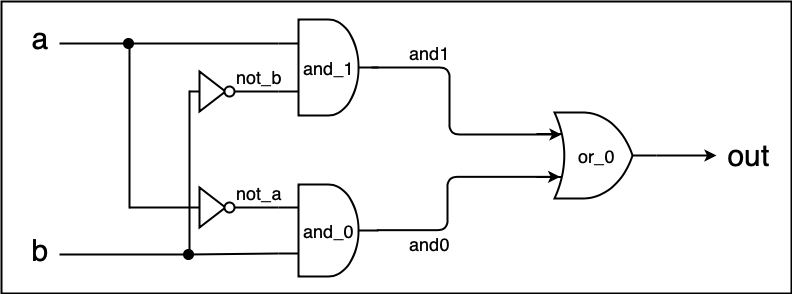

The diagram above was exported from draw.io. Its source (the exported page's mxGraphModel, read from the mxfile embedded in the PNG):
<mxGraphModel dx="932" dy="648" grid="1" gridSize="10" guides="1" tooltips="1" connect="1" arrows="1" fold="1" page="1" pageScale="1" pageWidth="1169" pageHeight="827" math="0" shadow="0">
  <root>
    <mxCell id="0" />
    <mxCell id="1" parent="0" />
    <mxCell id="2K_6x1qhaW-fqq3MiCTQ-7" value="" style="rounded=0;whiteSpace=wrap;html=1;strokeWidth=2;fillColor=none;" parent="1" vertex="1">
      <mxGeometry x="372" y="259" width="790" height="292" as="geometry" />
    </mxCell>
    <mxCell id="hR8a9n8yX4WnIjJ9SgzO-4" style="edgeStyle=orthogonalEdgeStyle;rounded=0;orthogonalLoop=1;jettySize=auto;html=1;exitX=1;exitY=0.5;exitDx=0;exitDy=0;exitPerimeter=0;entryX=0;entryY=0.5;entryDx=0;entryDy=0;strokeWidth=2;" parent="1" source="X--1gy_p7hEjZKQFuJ1W-5" target="2UvgExaWGA4dPQ0gjnF3-27" edge="1">
      <mxGeometry relative="1" as="geometry" />
    </mxCell>
    <mxCell id="X--1gy_p7hEjZKQFuJ1W-5" value="" style="verticalLabelPosition=bottom;shadow=0;dashed=0;align=center;fillColor=#ffffff;html=1;verticalAlign=top;strokeWidth=2;shape=mxgraph.electrical.logic_gates.logic_gate;operation=or;" parent="1" vertex="1">
      <mxGeometry x="907" y="370" width="120" height="86" as="geometry" />
    </mxCell>
    <mxCell id="X--1gy_p7hEjZKQFuJ1W-7" value="" style="verticalLabelPosition=bottom;shadow=0;dashed=0;align=center;fillColor=#ffffff;html=1;verticalAlign=top;strokeWidth=2;shape=mxgraph.electrical.logic_gates.logic_gate;operation=and;" parent="1" vertex="1">
      <mxGeometry x="649" y="277" width="100" height="96" as="geometry" />
    </mxCell>
    <mxCell id="2UvgExaWGA4dPQ0gjnF3-9" value="" style="edgeStyle=elbowEdgeStyle;elbow=horizontal;endArrow=classic;html=1;entryX=0.207;entryY=0.251;entryDx=0;entryDy=0;entryPerimeter=0;strokeWidth=2;exitX=0.933;exitY=0.5;exitDx=0;exitDy=0;exitPerimeter=0;" parent="1" source="X--1gy_p7hEjZKQFuJ1W-7" target="X--1gy_p7hEjZKQFuJ1W-5" edge="1">
      <mxGeometry width="50" height="50" relative="1" as="geometry">
        <mxPoint x="750" y="310" as="sourcePoint" />
        <mxPoint x="907" y="360" as="targetPoint" />
        <Array as="points">
          <mxPoint x="820" y="360" />
          <mxPoint x="820" y="270" />
        </Array>
      </mxGeometry>
    </mxCell>
    <mxCell id="2UvgExaWGA4dPQ0gjnF3-10" value="" style="edgeStyle=elbowEdgeStyle;elbow=horizontal;endArrow=classic;html=1;exitX=1;exitY=0.5;exitDx=0;exitDy=0;exitPerimeter=0;strokeWidth=2;entryX=0.189;entryY=0.736;entryDx=0;entryDy=0;entryPerimeter=0;" parent="1" edge="1">
      <mxGeometry width="50" height="50" relative="1" as="geometry">
        <mxPoint x="747.3333333333335" y="487.66666666666674" as="sourcePoint" />
        <mxPoint x="930.6666666666667" y="434.3333333333335" as="targetPoint" />
        <Array as="points">
          <mxPoint x="818" y="371" />
        </Array>
      </mxGeometry>
    </mxCell>
    <mxCell id="2UvgExaWGA4dPQ0gjnF3-16" value="" style="verticalLabelPosition=bottom;shadow=0;dashed=0;align=center;fillColor=#ffffff;html=1;verticalAlign=top;strokeWidth=2;shape=mxgraph.electrical.logic_gates.logic_gate;operation=and;" parent="1" vertex="1">
      <mxGeometry x="649" y="442" width="100" height="92" as="geometry" />
    </mxCell>
    <mxCell id="2UvgExaWGA4dPQ0gjnF3-27" value="&lt;font style=&quot;font-size: 30px&quot;&gt;out&lt;/font&gt;" style="text;html=1;strokeColor=none;fillColor=none;align=center;verticalAlign=middle;whiteSpace=wrap;rounded=0;strokeWidth=2;" parent="1" vertex="1">
      <mxGeometry x="1087" y="403" width="63" height="20" as="geometry" />
    </mxCell>
    <mxCell id="tsZ8Mr-RAcWYX8YDDFdo-8" value="&lt;font style=&quot;font-size: 18px&quot;&gt;and_1&lt;br&gt;&lt;/font&gt;" style="text;html=1;strokeColor=none;fillColor=none;align=center;verticalAlign=middle;whiteSpace=wrap;rounded=0;strokeWidth=2;" parent="1" vertex="1">
      <mxGeometry x="679" y="315" width="40" height="20" as="geometry" />
    </mxCell>
    <mxCell id="tsZ8Mr-RAcWYX8YDDFdo-9" value="&lt;font style=&quot;font-size: 18px&quot;&gt;and_0&lt;/font&gt;" style="text;html=1;strokeColor=none;fillColor=none;align=center;verticalAlign=middle;whiteSpace=wrap;rounded=0;strokeWidth=2;" parent="1" vertex="1">
      <mxGeometry x="679" y="478" width="40" height="20" as="geometry" />
    </mxCell>
    <mxCell id="Lw_mGadCKvbs8_Z5iXYE-1" value="" style="endArrow=none;html=1;strokeWidth=2;" parent="1" source="Lw_mGadCKvbs8_Z5iXYE-11" edge="1">
      <mxGeometry width="50" height="50" relative="1" as="geometry">
        <mxPoint x="379" y="301" as="sourcePoint" />
        <mxPoint x="649" y="301" as="targetPoint" />
      </mxGeometry>
    </mxCell>
    <mxCell id="Lw_mGadCKvbs8_Z5iXYE-2" value="" style="endArrow=none;html=1;strokeWidth=2;" parent="1" source="Lw_mGadCKvbs8_Z5iXYE-13" edge="1">
      <mxGeometry width="50" height="50" relative="1" as="geometry">
        <mxPoint x="379" y="511" as="sourcePoint" />
        <mxPoint x="649" y="511" as="targetPoint" />
      </mxGeometry>
    </mxCell>
    <mxCell id="Lw_mGadCKvbs8_Z5iXYE-3" value="" style="endArrow=none;html=1;strokeWidth=2;" parent="1" edge="1">
      <mxGeometry width="50" height="50" relative="1" as="geometry">
        <mxPoint x="500" y="466" as="sourcePoint" />
        <mxPoint x="500" y="300" as="targetPoint" />
      </mxGeometry>
    </mxCell>
    <mxCell id="Lw_mGadCKvbs8_Z5iXYE-4" value="" style="endArrow=none;html=1;strokeWidth=2;" parent="1" edge="1">
      <mxGeometry width="50" height="50" relative="1" as="geometry">
        <mxPoint x="500" y="465" as="sourcePoint" />
        <mxPoint x="649" y="465" as="targetPoint" />
      </mxGeometry>
    </mxCell>
    <mxCell id="Lw_mGadCKvbs8_Z5iXYE-5" value="" style="endArrow=none;html=1;strokeWidth=2;" parent="1" edge="1">
      <mxGeometry width="50" height="50" relative="1" as="geometry">
        <mxPoint x="560" y="510" as="sourcePoint" />
        <mxPoint x="560" y="348" as="targetPoint" />
      </mxGeometry>
    </mxCell>
    <mxCell id="Lw_mGadCKvbs8_Z5iXYE-6" value="" style="endArrow=none;html=1;strokeWidth=2;" parent="1" edge="1">
      <mxGeometry width="50" height="50" relative="1" as="geometry">
        <mxPoint x="560" y="349" as="sourcePoint" />
        <mxPoint x="649" y="349" as="targetPoint" />
      </mxGeometry>
    </mxCell>
    <mxCell id="Lw_mGadCKvbs8_Z5iXYE-9" value="&lt;font style=&quot;font-size: 30px&quot;&gt;a&lt;/font&gt;" style="text;html=1;strokeColor=none;fillColor=none;align=center;verticalAlign=middle;whiteSpace=wrap;rounded=0;" parent="1" vertex="1">
      <mxGeometry x="390" y="286" width="40" height="20" as="geometry" />
    </mxCell>
    <mxCell id="Lw_mGadCKvbs8_Z5iXYE-10" value="&lt;font style=&quot;font-size: 30px&quot;&gt;b&lt;/font&gt;" style="text;html=1;strokeColor=none;fillColor=none;align=center;verticalAlign=middle;whiteSpace=wrap;rounded=0;" parent="1" vertex="1">
      <mxGeometry x="390" y="498" width="40" height="20" as="geometry" />
    </mxCell>
    <mxCell id="Lw_mGadCKvbs8_Z5iXYE-11" value="" style="ellipse;whiteSpace=wrap;html=1;fillColor=#000000;" parent="1" vertex="1">
      <mxGeometry x="494" y="296" width="10" height="10" as="geometry" />
    </mxCell>
    <mxCell id="Lw_mGadCKvbs8_Z5iXYE-12" value="" style="endArrow=none;html=1;strokeWidth=2;" parent="1" target="Lw_mGadCKvbs8_Z5iXYE-11" edge="1">
      <mxGeometry width="50" height="50" relative="1" as="geometry">
        <mxPoint x="430" y="301" as="sourcePoint" />
        <mxPoint x="649" y="301" as="targetPoint" />
      </mxGeometry>
    </mxCell>
    <mxCell id="Lw_mGadCKvbs8_Z5iXYE-13" value="" style="ellipse;whiteSpace=wrap;html=1;fillColor=#000000;" parent="1" vertex="1">
      <mxGeometry x="554" y="507" width="10" height="10" as="geometry" />
    </mxCell>
    <mxCell id="Lw_mGadCKvbs8_Z5iXYE-16" value="" style="endArrow=none;html=1;strokeWidth=2;" parent="1" target="Lw_mGadCKvbs8_Z5iXYE-13" edge="1">
      <mxGeometry width="50" height="50" relative="1" as="geometry">
        <mxPoint x="430" y="512" as="sourcePoint" />
        <mxPoint x="649" y="511" as="targetPoint" />
      </mxGeometry>
    </mxCell>
    <mxCell id="Lw_mGadCKvbs8_Z5iXYE-17" value="&lt;font style=&quot;font-size: 18px&quot;&gt;or_0&lt;/font&gt;" style="text;html=1;strokeColor=none;fillColor=none;align=center;verticalAlign=middle;whiteSpace=wrap;rounded=0;strokeWidth=2;" parent="1" vertex="1">
      <mxGeometry x="947" y="403" width="40" height="20" as="geometry" />
    </mxCell>
    <mxCell id="Lw_mGadCKvbs8_Z5iXYE-18" value="&lt;font style=&quot;font-size: 18px&quot;&gt;and1&lt;/font&gt;" style="text;html=1;strokeColor=none;fillColor=none;align=center;verticalAlign=middle;whiteSpace=wrap;rounded=0;strokeWidth=2;" parent="1" vertex="1">
      <mxGeometry x="780" y="300" width="40" height="20" as="geometry" />
    </mxCell>
    <mxCell id="Lw_mGadCKvbs8_Z5iXYE-19" value="&lt;font style=&quot;font-size: 18px&quot;&gt;and0&lt;/font&gt;" style="text;html=1;strokeColor=none;fillColor=none;align=center;verticalAlign=middle;whiteSpace=wrap;rounded=0;strokeWidth=2;" parent="1" vertex="1">
      <mxGeometry x="780" y="491" width="40" height="20" as="geometry" />
    </mxCell>
    <mxCell id="2K_6x1qhaW-fqq3MiCTQ-1" value="" style="triangle;whiteSpace=wrap;html=1;strokeWidth=2;" parent="1" vertex="1">
      <mxGeometry x="570" y="329" width="26" height="40" as="geometry" />
    </mxCell>
    <mxCell id="2K_6x1qhaW-fqq3MiCTQ-2" value="" style="ellipse;whiteSpace=wrap;html=1;strokeWidth=2;" parent="1" vertex="1">
      <mxGeometry x="595" y="344" width="10" height="10" as="geometry" />
    </mxCell>
    <mxCell id="2K_6x1qhaW-fqq3MiCTQ-3" value="" style="triangle;whiteSpace=wrap;html=1;strokeWidth=2;" parent="1" vertex="1">
      <mxGeometry x="570" y="445" width="26" height="40" as="geometry" />
    </mxCell>
    <mxCell id="2K_6x1qhaW-fqq3MiCTQ-4" value="" style="ellipse;whiteSpace=wrap;html=1;strokeWidth=2;" parent="1" vertex="1">
      <mxGeometry x="595" y="460" width="10" height="10" as="geometry" />
    </mxCell>
    <mxCell id="2K_6x1qhaW-fqq3MiCTQ-5" value="&lt;font style=&quot;font-size: 18px&quot;&gt;not_b&lt;br&gt;&lt;/font&gt;" style="text;html=1;strokeColor=none;fillColor=none;align=center;verticalAlign=middle;whiteSpace=wrap;rounded=0;strokeWidth=2;" parent="1" vertex="1">
      <mxGeometry x="609" y="324" width="40" height="20" as="geometry" />
    </mxCell>
    <mxCell id="2K_6x1qhaW-fqq3MiCTQ-6" value="&lt;font style=&quot;font-size: 18px&quot;&gt;not_a&lt;br&gt;&lt;/font&gt;" style="text;html=1;strokeColor=none;fillColor=none;align=center;verticalAlign=middle;whiteSpace=wrap;rounded=0;strokeWidth=2;" parent="1" vertex="1">
      <mxGeometry x="609" y="440" width="40" height="20" as="geometry" />
    </mxCell>
  </root>
</mxGraphModel>